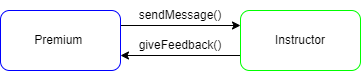

The diagram above was exported from draw.io. Its source (the exported page's mxGraphModel, read from the mxfile embedded in the PNG):
<mxGraphModel dx="746" dy="568" grid="1" gridSize="10" guides="1" tooltips="1" connect="1" arrows="1" fold="1" page="1" pageScale="1" pageWidth="850" pageHeight="1100" math="0" shadow="0">
  <root>
    <mxCell id="0" />
    <mxCell id="1" parent="0" />
    <mxCell id="84zejtPpvKGs3hlZAozf-15" style="edgeStyle=none;html=1;exitX=1;exitY=0.25;exitDx=0;exitDy=0;entryX=0;entryY=0.25;entryDx=0;entryDy=0;" edge="1" parent="1" source="k7ZmKmcAw96oMjV_Pg-c-4" target="k7ZmKmcAw96oMjV_Pg-c-6">
      <mxGeometry relative="1" as="geometry" />
    </mxCell>
    <mxCell id="k7ZmKmcAw96oMjV_Pg-c-4" value="Premium&amp;nbsp;" style="rounded=1;whiteSpace=wrap;html=1;strokeColor=#0000FF;" parent="1" vertex="1">
      <mxGeometry x="60" y="80" width="120" height="60" as="geometry" />
    </mxCell>
    <mxCell id="84zejtPpvKGs3hlZAozf-16" style="edgeStyle=none;html=1;exitX=0;exitY=0.75;exitDx=0;exitDy=0;entryX=1;entryY=0.75;entryDx=0;entryDy=0;" edge="1" parent="1" source="k7ZmKmcAw96oMjV_Pg-c-6" target="k7ZmKmcAw96oMjV_Pg-c-4">
      <mxGeometry relative="1" as="geometry" />
    </mxCell>
    <mxCell id="k7ZmKmcAw96oMjV_Pg-c-6" value="Instructor" style="rounded=1;whiteSpace=wrap;html=1;strokeColor=#00FF00;" parent="1" vertex="1">
      <mxGeometry x="300" y="80" width="120" height="60" as="geometry" />
    </mxCell>
    <mxCell id="84zejtPpvKGs3hlZAozf-17" value="sendMessage()" style="text;html=1;strokeColor=none;fillColor=none;align=center;verticalAlign=middle;whiteSpace=wrap;rounded=0;" vertex="1" parent="1">
      <mxGeometry x="210" y="70" width="60" height="30" as="geometry" />
    </mxCell>
    <mxCell id="84zejtPpvKGs3hlZAozf-18" value="giveFeedback()" style="text;html=1;strokeColor=none;fillColor=none;align=center;verticalAlign=middle;whiteSpace=wrap;rounded=0;" vertex="1" parent="1">
      <mxGeometry x="210" y="100" width="60" height="30" as="geometry" />
    </mxCell>
  </root>
</mxGraphModel>